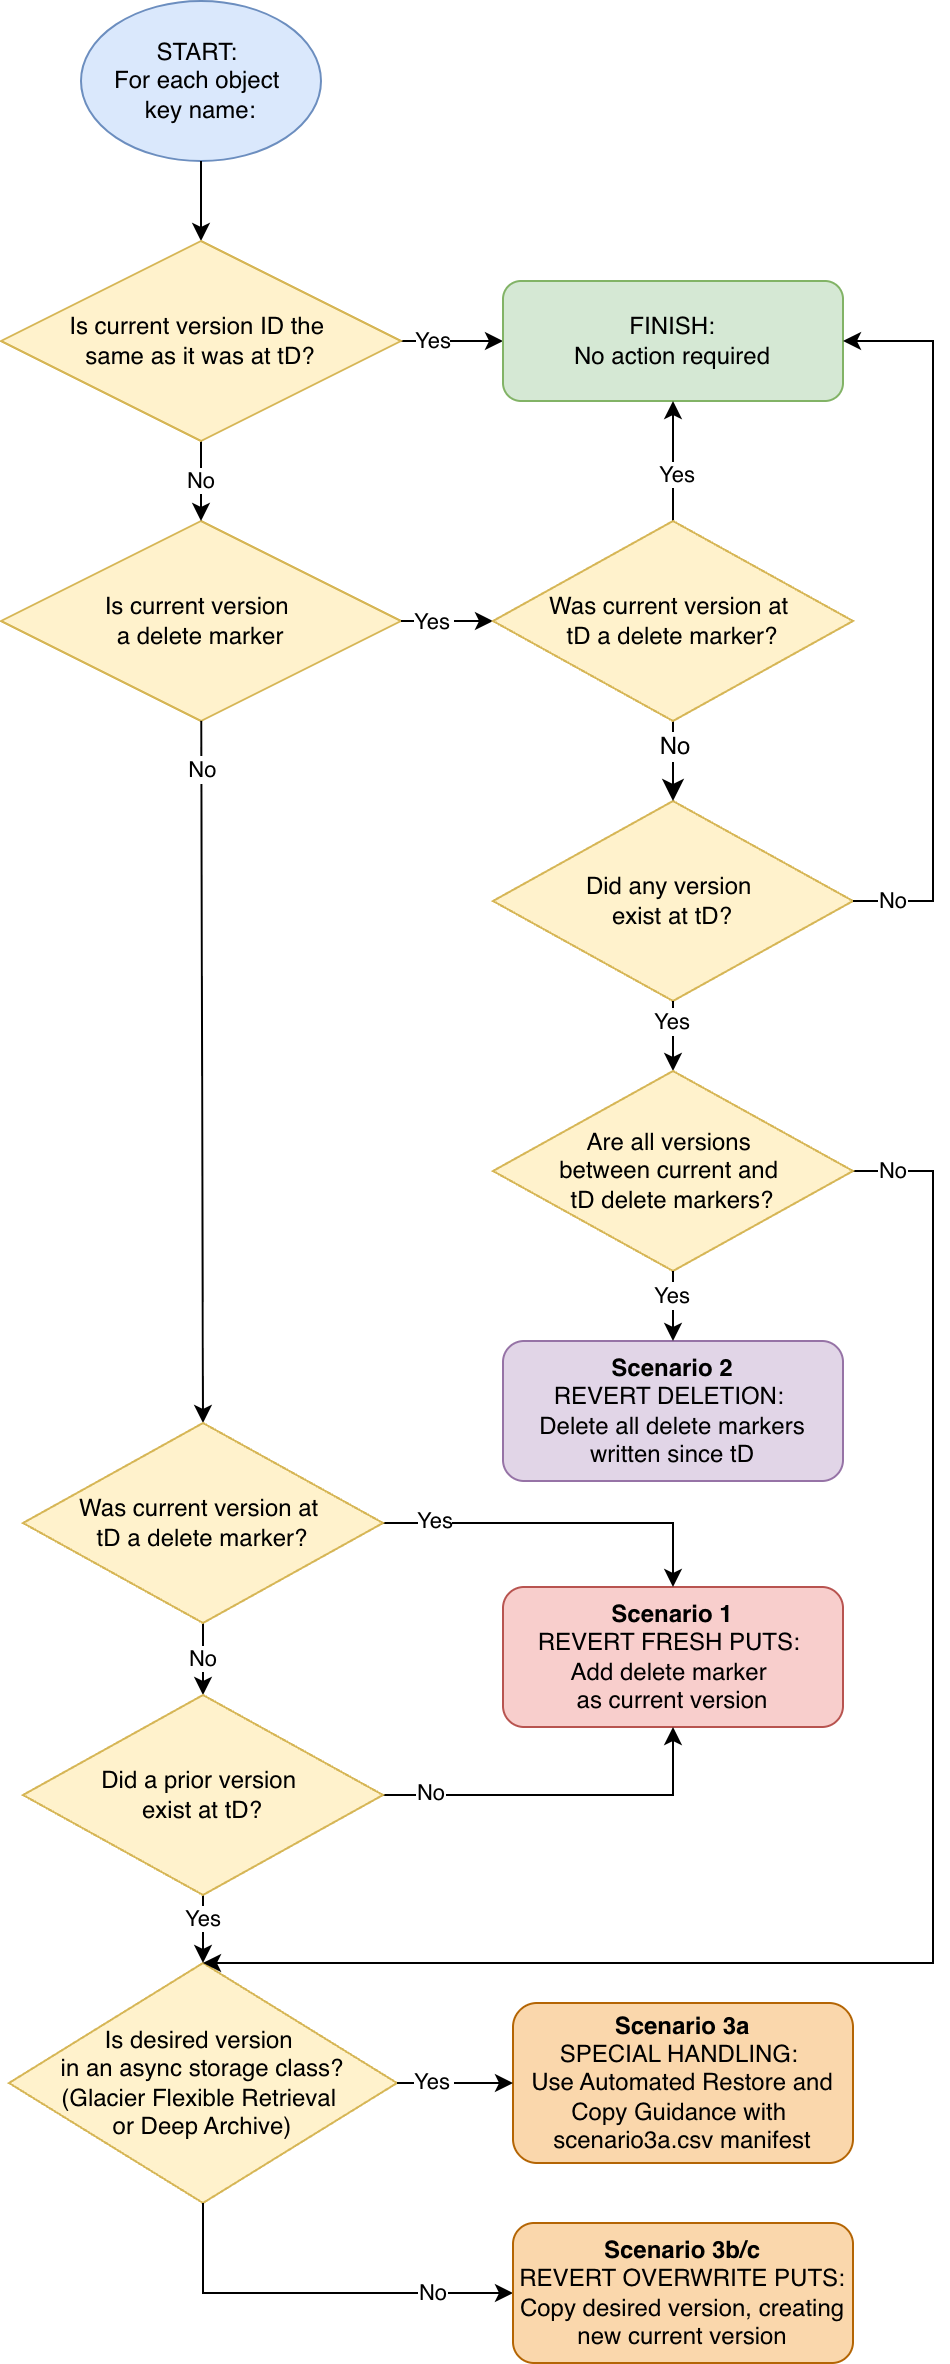

The diagram above was exported from draw.io. Its source (the exported page's mxGraphModel, read from the mxfile embedded in the PNG):
<mxGraphModel dx="1616" dy="2350" grid="1" gridSize="10" guides="1" tooltips="1" connect="1" arrows="1" fold="1" page="1" pageScale="1" pageWidth="850" pageHeight="1100" math="0" shadow="0">
  <root>
    <mxCell id="jQuNzmc3iFrXo5oFGssF-0" />
    <mxCell id="jQuNzmc3iFrXo5oFGssF-1" parent="jQuNzmc3iFrXo5oFGssF-0" />
    <mxCell id="jQuNzmc3iFrXo5oFGssF-2" value="START:&amp;nbsp;&lt;div&gt;F&lt;span style=&quot;background-color: transparent; color: light-dark(rgb(0, 0, 0), rgb(255, 255, 255));&quot;&gt;or each object&amp;nbsp;&lt;/span&gt;&lt;div&gt;&lt;div&gt;key name:&lt;/div&gt;&lt;/div&gt;&lt;/div&gt;" style="ellipse;whiteSpace=wrap;html=1;fillColor=#dae8fc;strokeColor=#6c8ebf;" parent="jQuNzmc3iFrXo5oFGssF-1" vertex="1">
      <mxGeometry x="364" y="-120" width="120" height="80" as="geometry" />
    </mxCell>
    <mxCell id="jQuNzmc3iFrXo5oFGssF-3" value="Is current version&amp;nbsp;&lt;div&gt;a delete marker&lt;/div&gt;" style="rhombus;whiteSpace=wrap;html=1;fillColor=#fff2cc;strokeColor=#d6b656;" parent="jQuNzmc3iFrXo5oFGssF-1" vertex="1">
      <mxGeometry x="324" y="140" width="200" height="100" as="geometry" />
    </mxCell>
    <mxCell id="jQuNzmc3iFrXo5oFGssF-5" value="&lt;div&gt;&lt;b&gt;Scenario 2&lt;/b&gt;&lt;/div&gt;&lt;div&gt;REVERT DELETION:&amp;nbsp;&lt;/div&gt;&lt;div&gt;Delete all delete markers written since tD&lt;/div&gt;" style="rounded=1;whiteSpace=wrap;html=1;fillColor=#e1d5e7;strokeColor=#9673a6;" parent="jQuNzmc3iFrXo5oFGssF-1" vertex="1">
      <mxGeometry x="575" y="550" width="170" height="70" as="geometry" />
    </mxCell>
    <mxCell id="jQuNzmc3iFrXo5oFGssF-9" value="&lt;div&gt;&lt;span style=&quot;background-color: transparent; color: light-dark(rgb(0, 0, 0), rgb(255, 255, 255));&quot;&gt;Did any version&amp;nbsp;&lt;/span&gt;&lt;/div&gt;&lt;div&gt;exist at tD?&lt;/div&gt;" style="rhombus;whiteSpace=wrap;html=1;fillColor=#fff2cc;strokeColor=#d6b656;" parent="jQuNzmc3iFrXo5oFGssF-1" vertex="1">
      <mxGeometry x="570" y="280" width="180" height="100" as="geometry" />
    </mxCell>
    <mxCell id="jQuNzmc3iFrXo5oFGssF-11" value="&lt;div&gt;&lt;b&gt;Scenario 1&lt;/b&gt;&lt;/div&gt;&lt;div&gt;REVERT FRESH PUTS:&amp;nbsp;&lt;/div&gt;&lt;div&gt;Add delete marker&amp;nbsp;&lt;/div&gt;&lt;div&gt;as current version&lt;/div&gt;" style="rounded=1;whiteSpace=wrap;html=1;fillColor=#f8cecc;strokeColor=#b85450;" parent="jQuNzmc3iFrXo5oFGssF-1" vertex="1">
      <mxGeometry x="575" y="673" width="170" height="70" as="geometry" />
    </mxCell>
    <mxCell id="jQuNzmc3iFrXo5oFGssF-12" value="&lt;div&gt;Is desired version&amp;nbsp;&lt;/div&gt;&lt;div&gt;in an async storage class?&lt;/div&gt;(Glacier Flexible Retrieval&amp;nbsp;&lt;div&gt;or Deep Archive)&lt;/div&gt;" style="rhombus;whiteSpace=wrap;html=1;fillColor=#fff2cc;strokeColor=#d6b656;" parent="jQuNzmc3iFrXo5oFGssF-1" vertex="1">
      <mxGeometry x="328" y="861" width="194" height="120" as="geometry" />
    </mxCell>
    <mxCell id="jQuNzmc3iFrXo5oFGssF-14" value="&lt;div&gt;&lt;b&gt;Scenario 3a&lt;/b&gt;&lt;/div&gt;&lt;div&gt;SPECIAL HANDLING:&amp;nbsp;&lt;/div&gt;&lt;div&gt;Use Automated Restore and Copy Guidance with&lt;span style=&quot;background-color: transparent; color: light-dark(rgb(0, 0, 0), rgb(255, 255, 255));&quot;&gt;&amp;nbsp;&lt;/span&gt;&lt;/div&gt;&lt;div&gt;&lt;span style=&quot;background-color: transparent; color: light-dark(rgb(0, 0, 0), rgb(255, 255, 255));&quot;&gt;scenario3a.csv manifest&lt;/span&gt;&lt;/div&gt;" style="rounded=1;whiteSpace=wrap;html=1;fillColor=#fad7ac;strokeColor=#b46504;" parent="jQuNzmc3iFrXo5oFGssF-1" vertex="1">
      <mxGeometry x="580" y="881" width="170" height="80" as="geometry" />
    </mxCell>
    <mxCell id="jQuNzmc3iFrXo5oFGssF-15" style="entryX=0.5;entryY=0;entryDx=0;entryDy=0;" parent="jQuNzmc3iFrXo5oFGssF-1" source="jQuNzmc3iFrXo5oFGssF-2" target="jQuNzmc3iFrXo5oFGssF-29" edge="1">
      <mxGeometry relative="1" as="geometry" />
    </mxCell>
    <mxCell id="jQuNzmc3iFrXo5oFGssF-16" value="No" style="entryX=0.5;entryY=0;entryDx=0;entryDy=0;" parent="jQuNzmc3iFrXo5oFGssF-1" source="jQuNzmc3iFrXo5oFGssF-3" target="jQuNzmc3iFrXo5oFGssF-21" edge="1">
      <mxGeometry x="-0.8665" y="1" relative="1" as="geometry">
        <mxPoint as="offset" />
      </mxGeometry>
    </mxCell>
    <mxCell id="jQuNzmc3iFrXo5oFGssF-17" value="Yes" style="entryX=0;entryY=0.5;entryDx=0;entryDy=0;" parent="jQuNzmc3iFrXo5oFGssF-1" source="jQuNzmc3iFrXo5oFGssF-3" target="ObNDmQdDtbW_NcO1vsdf-0" edge="1">
      <mxGeometry x="-0.3043" relative="1" as="geometry">
        <mxPoint x="590" y="190" as="targetPoint" />
        <mxPoint as="offset" />
      </mxGeometry>
    </mxCell>
    <mxCell id="jQuNzmc3iFrXo5oFGssF-18" value="Yes" style="entryX=0.5;entryY=0;entryDx=0;entryDy=0;exitX=0.5;exitY=1;exitDx=0;exitDy=0;" parent="jQuNzmc3iFrXo5oFGssF-1" source="jQuNzmc3iFrXo5oFGssF-9" target="jQuNzmc3iFrXo5oFGssF-32" edge="1">
      <mxGeometry x="-0.4286" relative="1" as="geometry">
        <mxPoint x="660" y="400" as="targetPoint" />
        <mxPoint x="647.3076923076924" y="370.38461538461524" as="sourcePoint" />
        <mxPoint as="offset" />
      </mxGeometry>
    </mxCell>
    <mxCell id="jQuNzmc3iFrXo5oFGssF-19" value="Yes" style="edgeStyle=orthogonalEdgeStyle;rounded=0;orthogonalLoop=1;jettySize=auto;html=1;entryX=0.5;entryY=0;entryDx=0;entryDy=0;" parent="jQuNzmc3iFrXo5oFGssF-1" source="jQuNzmc3iFrXo5oFGssF-21" target="jQuNzmc3iFrXo5oFGssF-11" edge="1">
      <mxGeometry x="-0.7175" y="1" relative="1" as="geometry">
        <mxPoint as="offset" />
      </mxGeometry>
    </mxCell>
    <mxCell id="jQuNzmc3iFrXo5oFGssF-20" value="No" style="edgeStyle=orthogonalEdgeStyle;rounded=0;orthogonalLoop=1;jettySize=auto;html=1;entryX=0.5;entryY=0;entryDx=0;entryDy=0;" parent="jQuNzmc3iFrXo5oFGssF-1" source="jQuNzmc3iFrXo5oFGssF-21" target="jQuNzmc3iFrXo5oFGssF-37" edge="1">
      <mxGeometry relative="1" as="geometry">
        <Array as="points">
          <mxPoint x="425" y="701" />
          <mxPoint x="425" y="701" />
        </Array>
      </mxGeometry>
    </mxCell>
    <mxCell id="jQuNzmc3iFrXo5oFGssF-21" value="&lt;div&gt;Was current version at&amp;nbsp;&lt;/div&gt;&lt;div&gt;tD&amp;nbsp;&lt;span style=&quot;background-color: transparent; color: light-dark(rgb(0, 0, 0), rgb(255, 255, 255));&quot;&gt;a delete marker?&lt;/span&gt;&lt;/div&gt;" style="rhombus;whiteSpace=wrap;html=1;fillColor=#fff2cc;strokeColor=#d6b656;" parent="jQuNzmc3iFrXo5oFGssF-1" vertex="1">
      <mxGeometry x="335" y="591" width="180" height="100" as="geometry" />
    </mxCell>
    <mxCell id="jQuNzmc3iFrXo5oFGssF-22" value="No" style="edgeStyle=orthogonalEdgeStyle;rounded=0;orthogonalLoop=1;jettySize=auto;html=1;exitX=0.5;exitY=1;exitDx=0;exitDy=0;entryX=0;entryY=0.5;entryDx=0;entryDy=0;" parent="jQuNzmc3iFrXo5oFGssF-1" source="jQuNzmc3iFrXo5oFGssF-12" target="jQuNzmc3iFrXo5oFGssF-34" edge="1">
      <mxGeometry x="0.6001" relative="1" as="geometry">
        <mxPoint x="720" y="1029" as="targetPoint" />
        <Array as="points">
          <mxPoint x="425" y="1026" />
        </Array>
        <mxPoint as="offset" />
        <mxPoint x="425" y="991" as="sourcePoint" />
      </mxGeometry>
    </mxCell>
    <mxCell id="jQuNzmc3iFrXo5oFGssF-25" value="No" style="edgeStyle=orthogonalEdgeStyle;rounded=0;orthogonalLoop=1;jettySize=auto;html=1;" parent="jQuNzmc3iFrXo5oFGssF-1" source="jQuNzmc3iFrXo5oFGssF-29" target="jQuNzmc3iFrXo5oFGssF-3" edge="1">
      <mxGeometry relative="1" as="geometry" />
    </mxCell>
    <mxCell id="jQuNzmc3iFrXo5oFGssF-26" value="Yes" style="edgeStyle=orthogonalEdgeStyle;rounded=0;orthogonalLoop=1;jettySize=auto;html=1;exitX=1;exitY=0.5;exitDx=0;exitDy=0;entryX=0;entryY=0.5;entryDx=0;entryDy=0;" parent="jQuNzmc3iFrXo5oFGssF-1" source="jQuNzmc3iFrXo5oFGssF-29" target="jQuNzmc3iFrXo5oFGssF-38" edge="1">
      <mxGeometry x="-0.3725" relative="1" as="geometry">
        <Array as="points" />
        <mxPoint as="offset" />
        <mxPoint x="890" y="50" as="sourcePoint" />
        <mxPoint x="885" y="130" as="targetPoint" />
      </mxGeometry>
    </mxCell>
    <mxCell id="jQuNzmc3iFrXo5oFGssF-29" value="Is current version ID the&amp;nbsp;&lt;div&gt;&lt;span style=&quot;background-color: transparent; color: light-dark(rgb(0, 0, 0), rgb(255, 255, 255));&quot;&gt;same as it was at tD?&lt;/span&gt;&lt;/div&gt;" style="rhombus;whiteSpace=wrap;html=1;fillColor=#fff2cc;strokeColor=#d6b656;" parent="jQuNzmc3iFrXo5oFGssF-1" vertex="1">
      <mxGeometry x="324" width="200" height="100" as="geometry" />
    </mxCell>
    <mxCell id="jQuNzmc3iFrXo5oFGssF-31" value="No" style="edgeStyle=orthogonalEdgeStyle;rounded=0;orthogonalLoop=1;jettySize=auto;html=1;entryX=0.5;entryY=0;entryDx=0;entryDy=0;exitX=1;exitY=0.5;exitDx=0;exitDy=0;" parent="jQuNzmc3iFrXo5oFGssF-1" source="jQuNzmc3iFrXo5oFGssF-32" target="jQuNzmc3iFrXo5oFGssF-12" edge="1">
      <mxGeometry x="-0.9501" relative="1" as="geometry">
        <mxPoint x="660" y="530" as="sourcePoint" />
        <Array as="points">
          <mxPoint x="790" y="465" />
          <mxPoint x="790" y="861" />
        </Array>
        <mxPoint as="offset" />
      </mxGeometry>
    </mxCell>
    <mxCell id="jQuNzmc3iFrXo5oFGssF-32" value="&lt;div&gt;Are all&amp;nbsp;&lt;span style=&quot;background-color: transparent; color: light-dark(rgb(0, 0, 0), rgb(255, 255, 255));&quot;&gt;versions&amp;nbsp;&lt;/span&gt;&lt;/div&gt;&lt;div&gt;&lt;span style=&quot;background-color: transparent; color: light-dark(rgb(0, 0, 0), rgb(255, 255, 255));&quot;&gt;between current and&amp;nbsp;&lt;/span&gt;&lt;/div&gt;&lt;div&gt;&lt;span style=&quot;background-color: transparent; color: light-dark(rgb(0, 0, 0), rgb(255, 255, 255));&quot;&gt;tD d&lt;/span&gt;&lt;span style=&quot;background-color: transparent; color: light-dark(rgb(0, 0, 0), rgb(255, 255, 255));&quot;&gt;elete markers?&lt;/span&gt;&lt;/div&gt;" style="rhombus;whiteSpace=wrap;html=1;fillColor=#fff2cc;strokeColor=#d6b656;" parent="jQuNzmc3iFrXo5oFGssF-1" vertex="1">
      <mxGeometry x="570" y="415" width="180" height="100" as="geometry" />
    </mxCell>
    <mxCell id="jQuNzmc3iFrXo5oFGssF-34" value="&lt;div&gt;&lt;b&gt;Scenario 3b/c&lt;/b&gt;&lt;/div&gt;&lt;div&gt;REVERT OVERWRITE PUTS: Copy desired version, creating new current version&lt;/div&gt;" style="rounded=1;whiteSpace=wrap;html=1;fillColor=#fad7ac;strokeColor=#b46504;" parent="jQuNzmc3iFrXo5oFGssF-1" vertex="1">
      <mxGeometry x="580" y="991" width="170" height="70" as="geometry" />
    </mxCell>
    <mxCell id="jQuNzmc3iFrXo5oFGssF-35" value="No" style="edgeStyle=orthogonalEdgeStyle;rounded=0;orthogonalLoop=1;jettySize=auto;html=1;entryX=0.5;entryY=1;entryDx=0;entryDy=0;" parent="jQuNzmc3iFrXo5oFGssF-1" source="jQuNzmc3iFrXo5oFGssF-37" target="jQuNzmc3iFrXo5oFGssF-11" edge="1">
      <mxGeometry x="-0.7268" y="1" relative="1" as="geometry">
        <mxPoint as="offset" />
      </mxGeometry>
    </mxCell>
    <mxCell id="jQuNzmc3iFrXo5oFGssF-36" value="Yes" style="edgeStyle=orthogonalEdgeStyle;rounded=0;orthogonalLoop=1;jettySize=auto;html=1;exitX=0.5;exitY=1;exitDx=0;exitDy=0;" parent="jQuNzmc3iFrXo5oFGssF-1" source="jQuNzmc3iFrXo5oFGssF-37" target="jQuNzmc3iFrXo5oFGssF-12" edge="1">
      <mxGeometry x="-0.4348" relative="1" as="geometry">
        <mxPoint x="422" y="833" as="sourcePoint" />
        <mxPoint x="425" y="860" as="targetPoint" />
        <mxPoint as="offset" />
      </mxGeometry>
    </mxCell>
    <mxCell id="jQuNzmc3iFrXo5oFGssF-37" value="Did a prior version&amp;nbsp;&lt;div&gt;exist at tD?&lt;/div&gt;" style="rhombus;whiteSpace=wrap;html=1;fillColor=#fff2cc;strokeColor=#d6b656;" parent="jQuNzmc3iFrXo5oFGssF-1" vertex="1">
      <mxGeometry x="335" y="727" width="180" height="100" as="geometry" />
    </mxCell>
    <mxCell id="jQuNzmc3iFrXo5oFGssF-38" value="FINISH:&lt;div&gt;No action required&lt;/div&gt;" style="rounded=1;whiteSpace=wrap;html=1;fillColor=#d5e8d4;strokeColor=#82b366;" parent="jQuNzmc3iFrXo5oFGssF-1" vertex="1">
      <mxGeometry x="575" y="20" width="170" height="60" as="geometry" />
    </mxCell>
    <mxCell id="ObNDmQdDtbW_NcO1vsdf-13" value="" style="edgeStyle=none;curved=1;rounded=0;orthogonalLoop=1;jettySize=auto;html=1;fontSize=12;startSize=8;endSize=8;" parent="jQuNzmc3iFrXo5oFGssF-1" source="ObNDmQdDtbW_NcO1vsdf-0" edge="1">
      <mxGeometry relative="1" as="geometry">
        <mxPoint x="660" y="280" as="targetPoint" />
      </mxGeometry>
    </mxCell>
    <mxCell id="ObNDmQdDtbW_NcO1vsdf-14" value="No" style="edgeLabel;html=1;align=center;verticalAlign=middle;resizable=0;points=[];fontSize=12;" parent="ObNDmQdDtbW_NcO1vsdf-13" vertex="1" connectable="0">
      <mxGeometry x="-0.4667" y="2" relative="1" as="geometry">
        <mxPoint x="-2" y="2" as="offset" />
      </mxGeometry>
    </mxCell>
    <mxCell id="UCqklsUvsFznf0OGHJUJ-1" value="" style="edgeStyle=orthogonalEdgeStyle;rounded=0;orthogonalLoop=1;jettySize=auto;html=1;" edge="1" parent="jQuNzmc3iFrXo5oFGssF-1" source="ObNDmQdDtbW_NcO1vsdf-0" target="jQuNzmc3iFrXo5oFGssF-38">
      <mxGeometry relative="1" as="geometry" />
    </mxCell>
    <mxCell id="UCqklsUvsFznf0OGHJUJ-2" value="Yes" style="edgeLabel;html=1;align=center;verticalAlign=middle;resizable=0;points=[];" vertex="1" connectable="0" parent="UCqklsUvsFznf0OGHJUJ-1">
      <mxGeometry x="-0.2" y="-1" relative="1" as="geometry">
        <mxPoint as="offset" />
      </mxGeometry>
    </mxCell>
    <mxCell id="ObNDmQdDtbW_NcO1vsdf-0" value="&lt;div&gt;Was current version at&amp;nbsp;&lt;/div&gt;&lt;div&gt;tD&amp;nbsp;&lt;span style=&quot;background-color: transparent; color: light-dark(rgb(0, 0, 0), rgb(255, 255, 255));&quot;&gt;a delete marker?&lt;/span&gt;&lt;/div&gt;" style="rhombus;whiteSpace=wrap;html=1;fillColor=#fff2cc;strokeColor=#d6b656;" parent="jQuNzmc3iFrXo5oFGssF-1" vertex="1">
      <mxGeometry x="570" y="140" width="180" height="100" as="geometry" />
    </mxCell>
    <mxCell id="ObNDmQdDtbW_NcO1vsdf-12" value="No" style="edgeStyle=orthogonalEdgeStyle;rounded=0;orthogonalLoop=1;jettySize=auto;html=1;exitX=1;exitY=0.5;exitDx=0;exitDy=0;" parent="jQuNzmc3iFrXo5oFGssF-1" edge="1">
      <mxGeometry x="-0.8947" relative="1" as="geometry">
        <mxPoint x="750" y="330" as="sourcePoint" />
        <mxPoint x="745" y="50" as="targetPoint" />
        <mxPoint as="offset" />
        <Array as="points">
          <mxPoint x="790" y="330" />
          <mxPoint x="790" y="50" />
          <mxPoint x="745" y="50" />
        </Array>
      </mxGeometry>
    </mxCell>
    <mxCell id="EpylOBU6dhoDvttQ5APU-5" value="Yes" style="exitX=1;exitY=0.5;exitDx=0;exitDy=0;entryX=0;entryY=0.5;entryDx=0;entryDy=0;" parent="jQuNzmc3iFrXo5oFGssF-1" source="jQuNzmc3iFrXo5oFGssF-12" target="jQuNzmc3iFrXo5oFGssF-14" edge="1">
      <mxGeometry x="-0.3793" y="1" relative="1" as="geometry">
        <mxPoint x="790" y="869" as="targetPoint" />
        <mxPoint x="522" y="931" as="sourcePoint" />
        <mxPoint as="offset" />
      </mxGeometry>
    </mxCell>
    <mxCell id="UCqklsUvsFznf0OGHJUJ-3" value="Yes" style="entryX=0.5;entryY=0;entryDx=0;entryDy=0;exitX=0.5;exitY=1;exitDx=0;exitDy=0;" edge="1" parent="jQuNzmc3iFrXo5oFGssF-1" source="jQuNzmc3iFrXo5oFGssF-32" target="jQuNzmc3iFrXo5oFGssF-5">
      <mxGeometry x="-0.3333" relative="1" as="geometry">
        <mxPoint x="710" y="440" as="targetPoint" />
        <mxPoint x="710" y="400" as="sourcePoint" />
        <mxPoint as="offset" />
      </mxGeometry>
    </mxCell>
  </root>
</mxGraphModel>